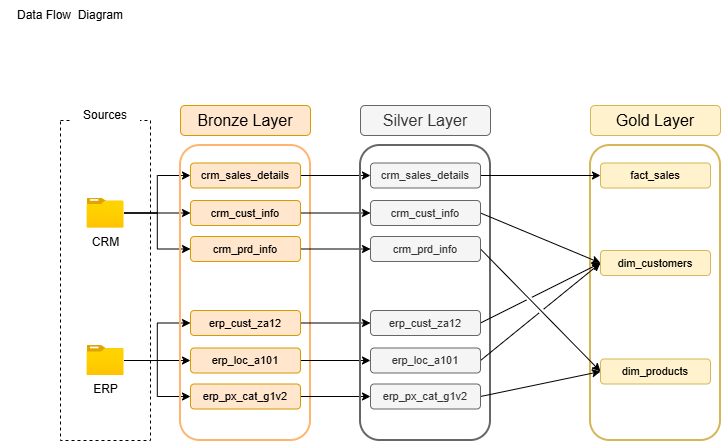

The diagram above was exported from draw.io. Its source (the exported page's mxGraphModel, read from the mxfile embedded in the PNG):
<mxGraphModel dx="984" dy="572" grid="1" gridSize="10" guides="1" tooltips="1" connect="1" arrows="1" fold="1" page="1" pageScale="1" pageWidth="1100" pageHeight="850" math="0" shadow="0">
  <root>
    <mxCell id="0" />
    <mxCell id="1" parent="0" />
    <mxCell id="kPQ2o5nJBYLIbSMVHjTi-16" parent="1" style="rounded=1;whiteSpace=wrap;html=1;fillColor=none;strokeColor=#d6b656;strokeWidth=2;" value="" vertex="1">
      <mxGeometry height="295" width="130" x="600" y="175" as="geometry" />
    </mxCell>
    <mxCell id="omXJyiXPPKAI9MJo1_wA-3" parent="1" style="text;html=1;whiteSpace=wrap;strokeColor=none;fillColor=none;align=center;verticalAlign=middle;rounded=0;" value="Data Flow&amp;nbsp; Diagram" vertex="1">
      <mxGeometry height="30" width="140" x="10" y="30" as="geometry" />
    </mxCell>
    <mxCell id="omXJyiXPPKAI9MJo1_wA-6" parent="1" style="verticalLabelPosition=bottom;verticalAlign=top;html=1;shape=mxgraph.basic.rect;fillColor2=none;strokeWidth=1;size=20;indent=5;fillColor=none;dashed=1;strokeColor=default;" value="" vertex="1">
      <mxGeometry height="320" width="90" x="70" y="150" as="geometry" />
    </mxCell>
    <mxCell id="omXJyiXPPKAI9MJo1_wA-7" parent="1" style="rounded=1;whiteSpace=wrap;html=1;strokeColor=none;" value="Sources" vertex="1">
      <mxGeometry height="30" width="70" x="80" y="130" as="geometry" />
    </mxCell>
    <mxCell id="omXJyiXPPKAI9MJo1_wA-19" edge="1" parent="1" source="omXJyiXPPKAI9MJo1_wA-9" style="edgeStyle=orthogonalEdgeStyle;rounded=0;orthogonalLoop=1;jettySize=auto;html=1;entryX=0;entryY=0.5;entryDx=0;entryDy=0;" target="omXJyiXPPKAI9MJo1_wA-13">
      <mxGeometry relative="1" as="geometry" />
    </mxCell>
    <mxCell id="omXJyiXPPKAI9MJo1_wA-20" edge="1" parent="1" style="edgeStyle=orthogonalEdgeStyle;rounded=0;orthogonalLoop=1;jettySize=auto;html=1;entryX=0;entryY=0.5;entryDx=0;entryDy=0;" target="omXJyiXPPKAI9MJo1_wA-14">
      <mxGeometry relative="1" as="geometry">
        <mxPoint x="133.48" y="242.5" as="sourcePoint" />
      </mxGeometry>
    </mxCell>
    <mxCell id="omXJyiXPPKAI9MJo1_wA-21" edge="1" parent="1" source="omXJyiXPPKAI9MJo1_wA-9" style="edgeStyle=orthogonalEdgeStyle;rounded=0;orthogonalLoop=1;jettySize=auto;html=1;entryX=0;entryY=0.5;entryDx=0;entryDy=0;" target="omXJyiXPPKAI9MJo1_wA-15">
      <mxGeometry relative="1" as="geometry" />
    </mxCell>
    <mxCell id="omXJyiXPPKAI9MJo1_wA-9" parent="1" style="image;aspect=fixed;html=1;points=[];align=center;fontSize=12;image=img/lib/azure2/general/Folder_Blank.svg;" value="CRM" vertex="1">
      <mxGeometry height="30" width="36.96" x="96.52" y="227.5" as="geometry" />
    </mxCell>
    <mxCell id="omXJyiXPPKAI9MJo1_wA-25" edge="1" parent="1" source="omXJyiXPPKAI9MJo1_wA-10" style="edgeStyle=orthogonalEdgeStyle;rounded=0;orthogonalLoop=1;jettySize=auto;html=1;entryX=0;entryY=0.5;entryDx=0;entryDy=0;" target="omXJyiXPPKAI9MJo1_wA-22">
      <mxGeometry relative="1" as="geometry" />
    </mxCell>
    <mxCell id="omXJyiXPPKAI9MJo1_wA-26" edge="1" parent="1" source="omXJyiXPPKAI9MJo1_wA-10" style="edgeStyle=orthogonalEdgeStyle;rounded=0;orthogonalLoop=1;jettySize=auto;html=1;entryX=0;entryY=0.5;entryDx=0;entryDy=0;" target="omXJyiXPPKAI9MJo1_wA-23">
      <mxGeometry relative="1" as="geometry" />
    </mxCell>
    <mxCell id="omXJyiXPPKAI9MJo1_wA-27" edge="1" parent="1" source="omXJyiXPPKAI9MJo1_wA-10" style="edgeStyle=orthogonalEdgeStyle;rounded=0;orthogonalLoop=1;jettySize=auto;html=1;entryX=0;entryY=0.5;entryDx=0;entryDy=0;" target="omXJyiXPPKAI9MJo1_wA-24">
      <mxGeometry relative="1" as="geometry" />
    </mxCell>
    <mxCell id="omXJyiXPPKAI9MJo1_wA-10" parent="1" style="image;aspect=fixed;html=1;points=[];align=center;fontSize=12;image=img/lib/azure2/general/Folder_Blank.svg;" value="ERP" vertex="1">
      <mxGeometry height="30" width="36.96" x="96.52" y="375" as="geometry" />
    </mxCell>
    <mxCell id="omXJyiXPPKAI9MJo1_wA-11" parent="1" style="rounded=1;whiteSpace=wrap;html=1;fillColor=none;strokeColor=#FFB570;strokeWidth=2;" value="" vertex="1">
      <mxGeometry height="295" width="130" x="190" y="175" as="geometry" />
    </mxCell>
    <mxCell id="omXJyiXPPKAI9MJo1_wA-12" parent="1" style="rounded=1;whiteSpace=wrap;html=1;fillColor=#ffe6cc;strokeColor=#d79b00;" value="&lt;font style=&quot;font-size: 16px;&quot;&gt;Bronze Layer&lt;/font&gt;" vertex="1">
      <mxGeometry height="30" width="130" x="190" y="135" as="geometry" />
    </mxCell>
    <mxCell id="kPQ2o5nJBYLIbSMVHjTi-10" edge="1" parent="1" source="omXJyiXPPKAI9MJo1_wA-13" style="edgeStyle=orthogonalEdgeStyle;rounded=0;orthogonalLoop=1;jettySize=auto;html=1;entryX=0;entryY=0.5;entryDx=0;entryDy=0;" target="kPQ2o5nJBYLIbSMVHjTi-3">
      <mxGeometry relative="1" as="geometry" />
    </mxCell>
    <mxCell id="omXJyiXPPKAI9MJo1_wA-13" parent="1" style="rounded=1;whiteSpace=wrap;html=1;fillColor=#ffe6cc;strokeColor=#d79b00;" value="&lt;font style=&quot;font-size: 11px;&quot;&gt;crm_sales_details&lt;/font&gt;" vertex="1">
      <mxGeometry height="25" width="110" x="200" y="192.5" as="geometry" />
    </mxCell>
    <mxCell id="kPQ2o5nJBYLIbSMVHjTi-11" edge="1" parent="1" source="omXJyiXPPKAI9MJo1_wA-14" style="edgeStyle=orthogonalEdgeStyle;rounded=0;orthogonalLoop=1;jettySize=auto;html=1;" target="kPQ2o5nJBYLIbSMVHjTi-4">
      <mxGeometry relative="1" as="geometry" />
    </mxCell>
    <mxCell id="omXJyiXPPKAI9MJo1_wA-14" parent="1" style="rounded=1;whiteSpace=wrap;html=1;fillColor=#ffe6cc;strokeColor=#d79b00;" value="&lt;font style=&quot;font-size: 11px;&quot;&gt;crm_cust_info&lt;/font&gt;" vertex="1">
      <mxGeometry height="25" width="110" x="200" y="230" as="geometry" />
    </mxCell>
    <mxCell id="kPQ2o5nJBYLIbSMVHjTi-12" edge="1" parent="1" source="omXJyiXPPKAI9MJo1_wA-15" style="edgeStyle=orthogonalEdgeStyle;rounded=0;orthogonalLoop=1;jettySize=auto;html=1;" target="kPQ2o5nJBYLIbSMVHjTi-5">
      <mxGeometry relative="1" as="geometry" />
    </mxCell>
    <mxCell id="omXJyiXPPKAI9MJo1_wA-15" parent="1" style="rounded=1;whiteSpace=wrap;html=1;fillColor=#ffe6cc;strokeColor=#d79b00;" value="&lt;font style=&quot;font-size: 11px;&quot;&gt;crm_prd_info&lt;/font&gt;" vertex="1">
      <mxGeometry height="25" width="110" x="200" y="266" as="geometry" />
    </mxCell>
    <mxCell id="kPQ2o5nJBYLIbSMVHjTi-13" edge="1" parent="1" source="omXJyiXPPKAI9MJo1_wA-22" style="edgeStyle=orthogonalEdgeStyle;rounded=0;orthogonalLoop=1;jettySize=auto;html=1;" target="kPQ2o5nJBYLIbSMVHjTi-6">
      <mxGeometry relative="1" as="geometry" />
    </mxCell>
    <mxCell id="omXJyiXPPKAI9MJo1_wA-22" parent="1" style="rounded=1;whiteSpace=wrap;html=1;fillColor=#ffe6cc;strokeColor=#d79b00;" value="&lt;font style=&quot;font-size: 11px;&quot;&gt;erp_cust_za12&lt;/font&gt;" vertex="1">
      <mxGeometry height="25" width="110" x="200" y="340" as="geometry" />
    </mxCell>
    <mxCell id="kPQ2o5nJBYLIbSMVHjTi-14" edge="1" parent="1" source="omXJyiXPPKAI9MJo1_wA-23" style="edgeStyle=orthogonalEdgeStyle;rounded=0;orthogonalLoop=1;jettySize=auto;html=1;" target="kPQ2o5nJBYLIbSMVHjTi-7">
      <mxGeometry relative="1" as="geometry" />
    </mxCell>
    <mxCell id="omXJyiXPPKAI9MJo1_wA-23" parent="1" style="rounded=1;whiteSpace=wrap;html=1;fillColor=#ffe6cc;strokeColor=#d79b00;" value="&lt;font style=&quot;font-size: 11px;&quot;&gt;erp_loc_a101&lt;/font&gt;" vertex="1">
      <mxGeometry height="25" width="110" x="200" y="377.5" as="geometry" />
    </mxCell>
    <mxCell id="kPQ2o5nJBYLIbSMVHjTi-15" edge="1" parent="1" source="omXJyiXPPKAI9MJo1_wA-24" style="edgeStyle=orthogonalEdgeStyle;rounded=0;orthogonalLoop=1;jettySize=auto;html=1;" target="kPQ2o5nJBYLIbSMVHjTi-8">
      <mxGeometry relative="1" as="geometry" />
    </mxCell>
    <mxCell id="omXJyiXPPKAI9MJo1_wA-24" parent="1" style="rounded=1;whiteSpace=wrap;html=1;fillColor=#ffe6cc;strokeColor=#d79b00;" value="&lt;font style=&quot;font-size: 11px;&quot;&gt;erp_px_cat_g1v2&lt;/font&gt;" vertex="1">
      <mxGeometry height="25" width="110" x="200" y="413.5" as="geometry" />
    </mxCell>
    <mxCell id="kPQ2o5nJBYLIbSMVHjTi-1" parent="1" style="rounded=1;whiteSpace=wrap;html=1;fillColor=none;strokeColor=#666666;strokeWidth=2;fontColor=#333333;" value="" vertex="1">
      <mxGeometry height="295" width="130" x="370" y="175" as="geometry" />
    </mxCell>
    <mxCell id="kPQ2o5nJBYLIbSMVHjTi-2" parent="1" style="rounded=1;whiteSpace=wrap;html=1;fillColor=#f5f5f5;strokeColor=#666666;fontColor=#333333;" value="&lt;font style=&quot;font-size: 16px;&quot;&gt;Silver Layer&lt;/font&gt;" vertex="1">
      <mxGeometry height="30" width="130" x="370" y="135" as="geometry" />
    </mxCell>
    <mxCell id="kPQ2o5nJBYLIbSMVHjTi-24" edge="1" parent="1" source="kPQ2o5nJBYLIbSMVHjTi-3" style="rounded=0;orthogonalLoop=1;jettySize=auto;html=1;entryX=0;entryY=0.5;entryDx=0;entryDy=0;" target="kPQ2o5nJBYLIbSMVHjTi-18">
      <mxGeometry relative="1" as="geometry" />
    </mxCell>
    <mxCell id="kPQ2o5nJBYLIbSMVHjTi-3" parent="1" style="rounded=1;whiteSpace=wrap;html=1;fillColor=#f5f5f5;strokeColor=#666666;fontColor=#333333;" value="&lt;font style=&quot;font-size: 11px;&quot;&gt;crm_sales_details&lt;/font&gt;" vertex="1">
      <mxGeometry height="25" width="110" x="380" y="192.5" as="geometry" />
    </mxCell>
    <mxCell id="kPQ2o5nJBYLIbSMVHjTi-25" edge="1" parent="1" source="kPQ2o5nJBYLIbSMVHjTi-4" style="rounded=0;orthogonalLoop=1;jettySize=auto;html=1;entryX=0;entryY=0.5;entryDx=0;entryDy=0;exitX=1;exitY=0.5;exitDx=0;exitDy=0;" target="kPQ2o5nJBYLIbSMVHjTi-19">
      <mxGeometry relative="1" as="geometry" />
    </mxCell>
    <mxCell id="kPQ2o5nJBYLIbSMVHjTi-4" parent="1" style="rounded=1;whiteSpace=wrap;html=1;fillColor=#f5f5f5;strokeColor=#666666;fontColor=#333333;" value="&lt;font style=&quot;font-size: 11px;&quot;&gt;crm_cust_info&lt;/font&gt;" vertex="1">
      <mxGeometry height="25" width="110" x="380" y="230" as="geometry" />
    </mxCell>
    <mxCell id="kPQ2o5nJBYLIbSMVHjTi-26" edge="1" parent="1" source="kPQ2o5nJBYLIbSMVHjTi-5" style="rounded=0;orthogonalLoop=1;jettySize=auto;html=1;entryX=0;entryY=0.5;entryDx=0;entryDy=0;exitX=1;exitY=0.5;exitDx=0;exitDy=0;flowAnimation=0;shadow=0;jumpStyle=gap;" target="kPQ2o5nJBYLIbSMVHjTi-20">
      <mxGeometry relative="1" as="geometry" />
    </mxCell>
    <mxCell id="kPQ2o5nJBYLIbSMVHjTi-5" parent="1" style="rounded=1;whiteSpace=wrap;html=1;fillColor=#f5f5f5;strokeColor=#666666;fontColor=#333333;" value="&lt;font style=&quot;font-size: 11px;&quot;&gt;crm_prd_info&lt;/font&gt;" vertex="1">
      <mxGeometry height="25" width="110" x="380" y="266" as="geometry" />
    </mxCell>
    <mxCell id="kPQ2o5nJBYLIbSMVHjTi-27" edge="1" parent="1" source="kPQ2o5nJBYLIbSMVHjTi-6" style="rounded=0;orthogonalLoop=1;jettySize=auto;html=1;entryX=0;entryY=0.5;entryDx=0;entryDy=0;exitX=1;exitY=0.5;exitDx=0;exitDy=0;flowAnimation=0;shadow=0;jumpStyle=gap;" target="kPQ2o5nJBYLIbSMVHjTi-19">
      <mxGeometry relative="1" as="geometry" />
    </mxCell>
    <mxCell id="kPQ2o5nJBYLIbSMVHjTi-6" parent="1" style="rounded=1;whiteSpace=wrap;html=1;fillColor=#f5f5f5;strokeColor=#666666;fontColor=#333333;" value="&lt;font style=&quot;font-size: 11px;&quot;&gt;erp_cust_za12&lt;/font&gt;" vertex="1">
      <mxGeometry height="25" width="110" x="380" y="340" as="geometry" />
    </mxCell>
    <mxCell id="kPQ2o5nJBYLIbSMVHjTi-28" edge="1" parent="1" source="kPQ2o5nJBYLIbSMVHjTi-7" style="rounded=0;orthogonalLoop=1;jettySize=auto;html=1;entryX=0;entryY=0.5;entryDx=0;entryDy=0;exitX=1;exitY=0.5;exitDx=0;exitDy=0;flowAnimation=0;shadow=0;jumpStyle=gap;" target="kPQ2o5nJBYLIbSMVHjTi-19">
      <mxGeometry relative="1" as="geometry" />
    </mxCell>
    <mxCell id="kPQ2o5nJBYLIbSMVHjTi-7" parent="1" style="rounded=1;whiteSpace=wrap;html=1;fillColor=#f5f5f5;strokeColor=#666666;fontColor=#333333;" value="&lt;font style=&quot;font-size: 11px;&quot;&gt;erp_loc_a101&lt;/font&gt;" vertex="1">
      <mxGeometry height="25" width="110" x="380" y="377.5" as="geometry" />
    </mxCell>
    <mxCell id="kPQ2o5nJBYLIbSMVHjTi-29" edge="1" parent="1" source="kPQ2o5nJBYLIbSMVHjTi-8" style="rounded=0;orthogonalLoop=1;jettySize=auto;html=1;entryX=0;entryY=0.5;entryDx=0;entryDy=0;exitX=1;exitY=0.5;exitDx=0;exitDy=0;flowAnimation=0;shadow=0;jumpStyle=gap;" target="kPQ2o5nJBYLIbSMVHjTi-20">
      <mxGeometry relative="1" as="geometry" />
    </mxCell>
    <mxCell id="kPQ2o5nJBYLIbSMVHjTi-8" parent="1" style="rounded=1;whiteSpace=wrap;html=1;fillColor=#f5f5f5;strokeColor=#666666;fontColor=#333333;" value="&lt;font style=&quot;font-size: 11px;&quot;&gt;erp_px_cat_g1v2&lt;/font&gt;" vertex="1">
      <mxGeometry height="25" width="110" x="380" y="413.5" as="geometry" />
    </mxCell>
    <mxCell id="kPQ2o5nJBYLIbSMVHjTi-17" parent="1" style="rounded=1;whiteSpace=wrap;html=1;fillColor=#fff2cc;strokeColor=#d6b656;" value="&lt;font style=&quot;font-size: 16px;&quot;&gt;Gold Layer&lt;/font&gt;" vertex="1">
      <mxGeometry height="30" width="130" x="600" y="135" as="geometry" />
    </mxCell>
    <mxCell id="kPQ2o5nJBYLIbSMVHjTi-18" parent="1" style="rounded=1;whiteSpace=wrap;html=1;fillColor=#fff2cc;strokeColor=#d6b656;" value="&lt;font style=&quot;font-size: 11px;&quot;&gt;fact_sales&lt;/font&gt;" vertex="1">
      <mxGeometry height="25" width="110" x="610" y="192.5" as="geometry" />
    </mxCell>
    <mxCell id="kPQ2o5nJBYLIbSMVHjTi-19" parent="1" style="rounded=1;whiteSpace=wrap;html=1;fillColor=#fff2cc;strokeColor=#d6b656;" value="&lt;font style=&quot;font-size: 11px;&quot;&gt;dim_customers&lt;/font&gt;" vertex="1">
      <mxGeometry height="25" width="110" x="610" y="280" as="geometry" />
    </mxCell>
    <mxCell id="kPQ2o5nJBYLIbSMVHjTi-20" parent="1" style="rounded=1;whiteSpace=wrap;html=1;fillColor=#fff2cc;strokeColor=#d6b656;" value="&lt;font style=&quot;font-size: 11px;&quot;&gt;dim_products&lt;/font&gt;" vertex="1">
      <mxGeometry height="25" width="110" x="610" y="388.5" as="geometry" />
    </mxCell>
  </root>
</mxGraphModel>